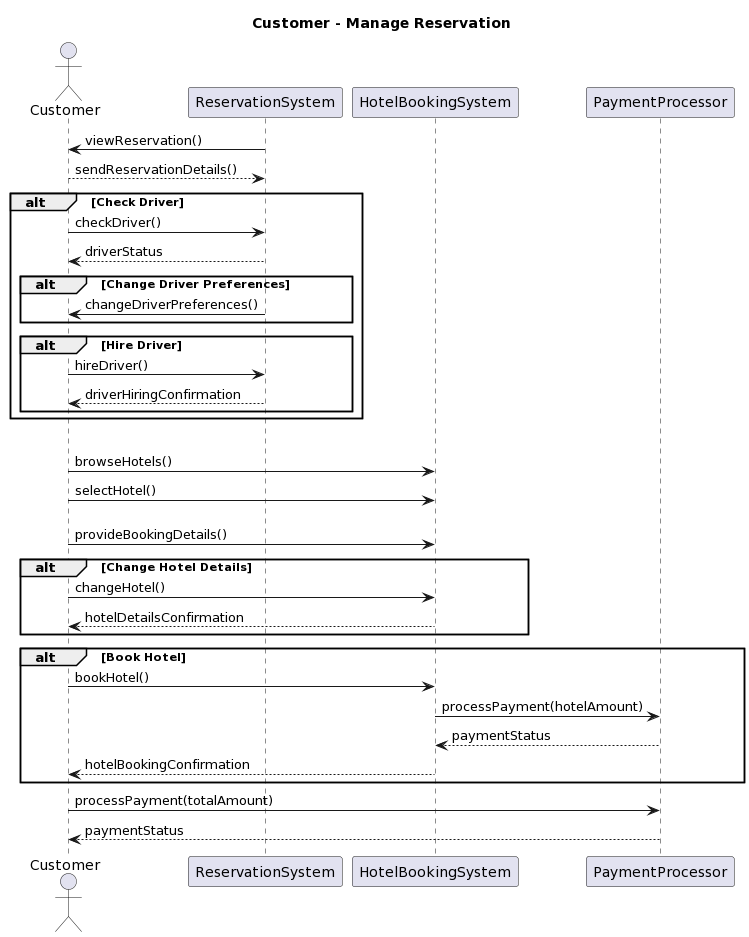

The diagram above was rendered by PlantUML. Its source (embedded in the PNG):
@startuml
title Customer - Manage Reservation

actor Customer
participant "ReservationSystem" as ReservationSystem
participant HotelBookingSystem 
participant "PaymentProcessor" as PaymentProcessor

ReservationSystem -> Customer : viewReservation()
Customer --> ReservationSystem: sendReservationDetails()


alt Check Driver
    Customer -> ReservationSystem: checkDriver()
    ReservationSystem --> Customer: driverStatus
    alt Change Driver Preferences
        ReservationSystem-> Customer: changeDriverPreferences()
    end
    alt Hire Driver
        Customer -> ReservationSystem: hireDriver()
        ReservationSystem --> Customer: driverHiringConfirmation
    end
end

alt Change Hotel Reservation
    Customer -> HotelBookingSystem: browseHotels()
    Customer -> HotelBookingSystem: selectHotel()
else Check Hotel Booking
    Customer -> HotelBookingSystem: provideBookingDetails()
    alt Change Hotel Details
        Customer -> HotelBookingSystem: changeHotel()
        HotelBookingSystem --> Customer: hotelDetailsConfirmation
    end
    alt Book Hotel
        Customer -> HotelBookingSystem: bookHotel()
        HotelBookingSystem -> PaymentProcessor: processPayment(hotelAmount)
        PaymentProcessor --> HotelBookingSystem: paymentStatus
        HotelBookingSystem --> Customer: hotelBookingConfirmation
    end


Customer -> PaymentProcessor: processPayment(totalAmount)
PaymentProcessor --> Customer: paymentStatus
@enduml